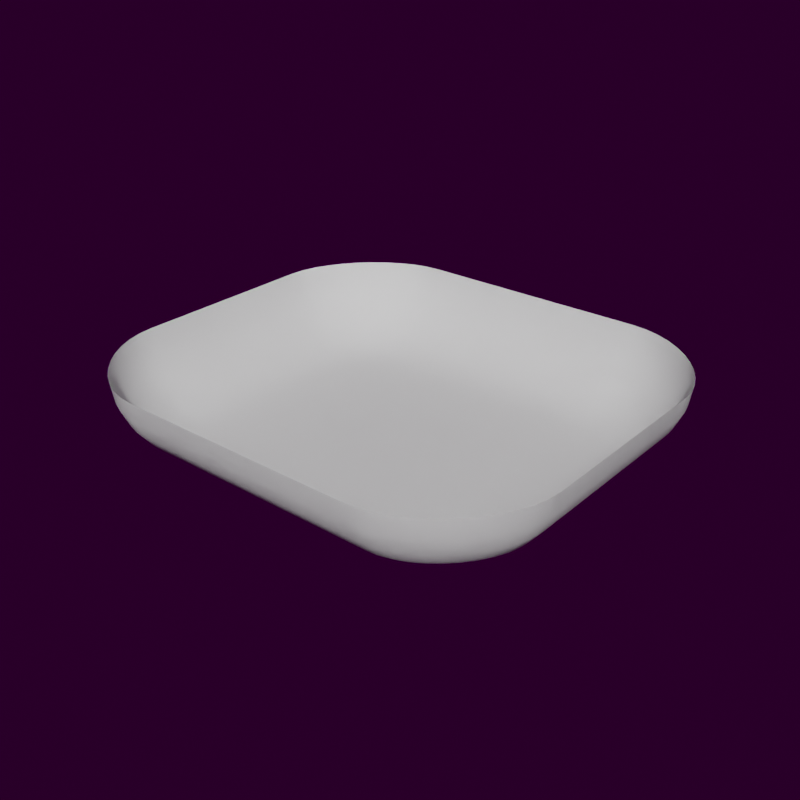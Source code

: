 # Source: paper_white.blend  (saved by Blender 4.1.24; exported with 4.5.12 LTS)
import bpy
from mathutils import Matrix  # noqa: F401  (used for matrix-valued properties, if any)

bpy.ops.wm.read_factory_settings(use_empty=True)
scene = bpy.context.scene
scene.name = 'Scene'

# ---- collections
col_background = bpy.data.collections.new('Background'); scene.collection.children.link(col_background)

# ---- materials (node trees are filled in below, after node groups)
mat_background_white = bpy.data.materials.new('Background_White')

# ---- node groups
ng_auto_smooth = bpy.data.node_groups.new('Auto Smooth', 'GeometryNodeTree')
_s = ng_auto_smooth.interface.new_socket(name='Geometry', in_out='OUTPUT', socket_type='NodeSocketGeometry')
_s = ng_auto_smooth.interface.new_socket(name='Geometry', in_out='INPUT', socket_type='NodeSocketGeometry')
_s = ng_auto_smooth.interface.new_socket(name='Angle', in_out='INPUT', socket_type='NodeSocketFloat')
_s.subtype = 'ANGLE'
_s.min_value = 0.0
_s.max_value = 3.142
ng_auto_smooth.is_modifier = True
_N = ng_auto_smooth.nodes; _L = ng_auto_smooth.links
n0 = _N.new('NodeGroupOutput'); n0.name = 'Group Output'; n0.location = (480, -100)
n1 = _N.new('NodeGroupInput'); n1.name = 'Group Input'; n1.location = (-420, -300)
n2 = _N.new('NodeGroupInput'); n2.name = 'Group Input.001'; n2.location = (-60, -100)
n3 = _N.new('GeometryNodeSetShadeSmooth'); n3.name = 'Set Shade Smooth'; n3.location = (120, -100)
n3.domain = 'EDGE'
n4 = _N.new('GeometryNodeSetShadeSmooth'); n4.name = 'Set Shade Smooth.001'; n4.location = (300, -100)
n5 = _N.new('GeometryNodeInputMeshEdgeAngle'); n5.name = 'Edge Angle'; n5.location = (-420, -220)
n6 = _N.new('GeometryNodeInputEdgeSmooth'); n6.name = 'Is Edge Smooth'; n6.location = (-60, -160)
n7 = _N.new('GeometryNodeInputShadeSmooth'); n7.name = 'Is Face Smooth'; n7.location = (-240, -340)
n8 = _N.new('FunctionNodeBooleanMath'); n8.name = 'Boolean Math'; n8.location = (-60, -220)
n9 = _N.new('FunctionNodeCompare'); n9.name = 'Compare'; n9.location = (-240, -180)
n9.operation = 'LESS_EQUAL'
_L.new(n5.outputs[0], n9.inputs[0])
_L.new(n4.outputs[0], n0.inputs[0])
_L.new(n1.outputs[1], n9.inputs[1])
_L.new(n9.outputs[0], n8.inputs[0])
_L.new(n7.outputs[0], n8.inputs[1])
_L.new(n2.outputs[0], n3.inputs[0])
_L.new(n6.outputs[0], n3.inputs[1])
_L.new(n3.outputs[0], n4.inputs[0])
_L.new(n8.outputs[0], n3.inputs[2])
n0.is_active_output = True

# ---- material node trees
mat_background_white.use_nodes = True; mat_background_white.node_tree.nodes.clear()
_N = mat_background_white.node_tree.nodes; _L = mat_background_white.node_tree.links
n0 = _N.new('ShaderNodeOutputMaterial'); n0.name = 'Material Output.001'; n0.location = (313, 229)
n1 = _N.new('ShaderNodeValToRGB'); n1.name = 'ColorRamp'; n1.location = (-298, 151)
while len(n1.color_ramp.elements) > 1: n1.color_ramp.elements.remove(n1.color_ramp.elements[-1])
n1.color_ramp.elements[0].position = 0.0; n1.color_ramp.elements[0].color = (1.0, 1.0, 1.0, 1.0)
_e = n1.color_ramp.elements.new(1.0); _e.color = (0.0, 0.0, 0.0, 1.0)
n2 = _N.new('ShaderNodeTexCoord'); n2.name = 'Texture Coordinate'; n2.location = (-851, 173)
n3 = _N.new('ShaderNodeTexVoronoi'); n3.name = 'Voronoi Texture'; n3.location = (-659, 171)
n3.inputs[2].default_value = 10.0
n4 = _N.new('ShaderNodeMapRange'); n4.name = 'Map Range'; n4.location = (-498, 171)
n5 = _N.new('ShaderNodeBsdfPrincipled'); n5.name = 'Principled BSDF.001'; n5.location = (5, 239)
n5.distribution = 'GGX'
n5.subsurface_method = 'BURLEY'
n5.inputs[2].default_value = 0.3
n5.inputs[3].default_value = 1.45
n5.inputs[8].default_value = 1.0
n5.inputs[9].default_value = (1.0, 1.0, 1.0)
n5.inputs[10].default_value = 0.5
n5.inputs[13].default_value = 0.0
n5.inputs[27].default_value = (0.0, 0.0, 0.0, 1.0)
n6 = _N.new('ShaderNodeMix'); n6.name = 'Mix'; n6.location = (-165, 119)
n6.data_type = 'RGBA'
n6.inputs[7].default_value = (1.0, 1.0, 1.0, 1.0)
_L.new(n2.outputs[3], n3.inputs[0])
_L.new(n3.outputs[0], n4.inputs[0])
_L.new(n5.outputs[0], n0.inputs[0])
_L.new(n4.outputs[0], n1.inputs[0])
_L.new(n1.outputs[0], n6.inputs[6])
_L.new(n6.outputs[2], n5.inputs[0])
n0.is_active_output = True

# ---- world
world_studio = bpy.data.worlds.new('Studio'); scene.world = world_studio
world_studio.use_nodes = True; world_studio.node_tree.nodes.clear()
_N = world_studio.node_tree.nodes; _L = world_studio.node_tree.links
n0 = _N.new('ShaderNodeOutputWorld'); n0.name = 'World Output'; n0.location = (300, 300)
n1 = _N.new('ShaderNodeBackground'); n1.name = 'Background'; n1.location = (106, 301)
n1.inputs[1].default_value = 0.02
n2 = _N.new('ShaderNodeTexCoord'); n2.name = 'Texture Coordinate'; n2.location = (-725, 330)
n3 = _N.new('ShaderNodeMapping'); n3.name = 'Mapping'; n3.location = (-511, 385)
n3.inputs[2].default_value = (1.047, 0.0, 3.142)
n4 = _N.new('ShaderNodeTexEnvironment'); n4.name = 'Environment Texture'; n4.location = (-248, 298)
_L.new(n1.outputs[0], n0.inputs[0])
_L.new(n2.outputs[0], n3.inputs[0])
_L.new(n4.outputs[0], n1.inputs[0])
_L.new(n3.outputs[0], n4.inputs[0])
n0.is_active_output = True
world_studio.color = (0.05088, 0.05088, 0.05088)
world_studio.use_sun_shadow = False
world_studio.sun_shadow_jitter_overblur = 0.0

# ---- meshes
me_background_paper_white = bpy.data.meshes.new('Background_paper_white')
me_background_paper_white.from_pydata([(0.0, 300.0, 0.0), (375.0, 300.0, 0.0), (0.0, 0.0, 0.0), (375.0, 0.0, 0.0), (375.0, 404.6, 0.0), (375.0, 650.0, 244.8), (375.0, 467.2, 9.939), (375.0, 524.9, 35.98), (375.0, 574.7, 75.11), (375.0, 613.9, 124.8), (375.0, 640.0, 182.4), (0.0, 404.6, 0.0), (0.0, 650.0, 244.8), (0.0, 467.2, 9.939), (0.0, 524.9, 35.98), (0.0, 574.7, 75.11), (0.0, 613.9, 124.8), (0.0, 640.0, 182.4), (725.0, 300.0, 244.8), (479.6, 300.0, 0.0), (715.0, 300.0, 182.4), (688.9, 300.0, 124.8), (649.7, 300.0, 75.11), (599.9, 300.0, 35.98), (542.2, 300.0, 9.939), (421.9, 645.4, 244.8), (386.0, 466.1, 9.954), (397.4, 522.7, 36.0), (407.1, 571.6, 75.12), (414.8, 610.1, 124.8), (419.9, 635.7, 182.4), (384.6, 401.7, -0.0001336), (468.1, 632.6, 244.8), (405.9, 460.5, 9.939), (425.5, 514.9, 35.98), (442.5, 561.7, 75.11), (455.8, 598.6, 124.8), (464.7, 623.2, 182.4), (397.7, 395.8, -1.221e-05), (512.6, 612.6, 244.8), (427.0, 451.1, 9.939), (454.1, 502.1, 35.98), (477.4, 546.1, 75.11), (495.8, 580.7, 124.8), (508.0, 603.8, 182.4), (413.9, 385.8, -2.614e-05), (555.0, 586.5, 244.8), (449.9, 436.9, 9.939), (483.1, 484.2, 35.98), (511.7, 524.9, 75.11), (534.2, 557.0, 124.8), (549.2, 578.3, 182.4), (431.0, 372.2, -0.001332), (594.4, 555.1, 244.8), (472.7, 418.8, 9.937), (511.1, 461.9, 35.98), (544.3, 499.0, 75.11), (570.4, 528.2, 124.8), (587.7, 547.7, 182.4), (447.2, 356.0, -0.0005407), (630.1, 519.4, 244.8), (493.8, 397.7, 9.939), (536.9, 436.1, 35.98), (574.0, 469.3, 75.11), (603.2, 495.4, 124.8), (622.7, 512.7, 182.4), (460.8, 339.0, 0.001706), (661.5, 480.0, 244.9), (511.9, 374.9, 9.941), (559.2, 408.1, 35.99), (599.9, 436.7, 75.11), (632.0, 459.2, 124.8), (653.3, 474.2, 182.4), (470.8, 322.7, 0.0007351), (687.6, 437.6, 244.8), (526.1, 352.1, 9.939), (577.1, 379.1, 35.99), (621.1, 402.4, 75.11), (655.7, 420.8, 124.8), (678.8, 433.0, 182.4), (476.6, 309.6, -8.048e-05), (707.6, 393.1, 244.8), (535.5, 330.9, 9.939), (589.9, 350.5, 35.98), (636.7, 367.5, 75.11), (673.6, 380.8, 124.8), (698.2, 389.7, 182.4), (720.4, 346.9, 244.8), (710.7, 344.9, 182.4), (685.1, 339.8, 124.8), (646.6, 332.1, 75.11), (597.7, 322.4, 35.98), (541.1, 311.0, 9.939), (725.0, -3.052e-05, 244.8), (479.6, -9.12e-06, -2.28e-06), (715.0, -2.965e-05, 182.4), (688.9, -2.737e-05, 124.8), (649.7, -2.395e-05, 75.11), (599.9, -1.961e-05, 35.98), (542.2, -1.458e-05, 9.939)], [], [(19, 80, 73, 66, 59, 52, 45, 38, 31, 4, 1), (0, 1, 4, 11), (19, 1, 3, 94), (1, 0, 2, 3), (5, 12, 17, 10), (10, 17, 16, 9), (9, 16, 15, 8), (8, 15, 14, 7), (7, 14, 13, 6), (6, 13, 11, 4), (19, 94, 99, 24), (24, 99, 98, 23), (23, 98, 97, 22), (22, 97, 96, 21), (21, 96, 95, 20), (20, 95, 93, 18), (18, 87, 88, 20), (20, 88, 89, 21), (21, 89, 90, 22), (22, 90, 91, 23), (23, 91, 92, 24), (24, 92, 19), (4, 26, 6), (6, 26, 27, 7), (7, 27, 28, 8), (8, 28, 29, 9), (9, 29, 30, 10), (10, 30, 25, 5), (4, 31, 33, 26), (26, 33, 34, 27), (27, 34, 35, 28), (28, 35, 36, 29), (29, 36, 37, 30), (30, 37, 32, 25), (31, 38, 40, 33), (33, 40, 41, 34), (34, 41, 42, 35), (35, 42, 43, 36), (36, 43, 44, 37), (37, 44, 39, 32), (38, 45, 47, 40), (40, 47, 48, 41), (41, 48, 49, 42), (42, 49, 50, 43), (43, 50, 51, 44), (44, 51, 46, 39), (45, 52, 54, 47), (47, 54, 55, 48), (48, 55, 56, 49), (49, 56, 57, 50), (50, 57, 58, 51), (51, 58, 53, 46), (52, 59, 61, 54), (54, 61, 62, 55), (55, 62, 63, 56), (56, 63, 64, 57), (57, 64, 65, 58), (58, 65, 60, 53), (59, 66, 68, 61), (61, 68, 69, 62), (62, 69, 70, 63), (63, 70, 71, 64), (64, 71, 72, 65), (65, 72, 67, 60), (66, 73, 75, 68), (68, 75, 76, 69), (69, 76, 77, 70), (70, 77, 78, 71), (71, 78, 79, 72), (72, 79, 74, 67), (73, 80, 82, 75), (75, 82, 83, 76), (76, 83, 84, 77), (77, 84, 85, 78), (78, 85, 86, 79), (79, 86, 81, 74), (80, 19, 92, 82), (82, 92, 91, 83), (83, 91, 90, 84), (84, 90, 89, 85), (85, 89, 88, 86), (86, 88, 87, 81)])
me_background_paper_white.polygons.foreach_set('use_smooth', [True] * 82)
me_background_paper_white.materials.append(mat_background_white)
me_background_paper_white.update()

# ---- objects
ob_background_paper_white = bpy.data.objects.new('Background_paper_white', me_background_paper_white)

# ---- transforms, parenting, visibility, modifiers, constraints
ob_background_paper_white.location = (0.0, 0.0, 0.0)
_m = ob_background_paper_white.modifiers.new('Mirror', 'MIRROR')
_m.use_axis = (True, True, False)
_m = ob_background_paper_white.modifiers.new('Auto Smooth', 'NODES')
_m.node_group = ng_auto_smooth
_gi = [s.identifier for s in ng_auto_smooth.interface.items_tree if s.item_type == 'SOCKET' and s.in_out == 'INPUT']
_m[_gi[1]] = 0.5236  # Angle

# ---- collection membership
col_background.objects.link(ob_background_paper_white)

# ---- scene / render settings (as saved in the file)
scene.frame_start = 1; scene.frame_end = 250; scene.frame_set(1)
scene.render.engine = 'CYCLES'
scene.render.resolution_y = 1920
scene.render.film_transparent = True
scene.render.use_persistent_data = True
scene.cycles.samples = 32
scene.cycles.sampling_pattern = 'TABULATED_SOBOL'
scene.cycles.use_light_tree = False
scene.eevee.ray_tracing_options.trace_max_roughness = 0.0
scene.view_settings.view_transform = 'Filmic'
bpy.context.view_layer.update()

# ---- added for rendering (the .blend has no active camera and no usable light): camera, sun
cam_auto = bpy.data.cameras.new('AutoCamera')
cam_auto.lens = 50.0
cam_auto.sensor_width = 36.0
cam_auto.clip_end = 31870.7
ob_auto_camera = bpy.data.objects.new('AutoCamera', cam_auto)
scene.collection.objects.link(ob_auto_camera)
ob_auto_camera.location = (1816.0, -2179.2, 1575.23)
ob_auto_camera.rotation_euler = (1.09748, -7.21219e-08, 0.694738)
scene.camera = ob_auto_camera
light_auto_sun = bpy.data.lights.new('AutoSun', 'SUN')
light_auto_sun.energy = 3.0
light_auto_sun.angle = 0.0523599
ob_auto_sun = bpy.data.objects.new('AutoSun', light_auto_sun)
scene.collection.objects.link(ob_auto_sun)
ob_auto_sun.rotation_euler = (0.872665, 0.174533, 0.523599)
bpy.context.view_layer.update()
